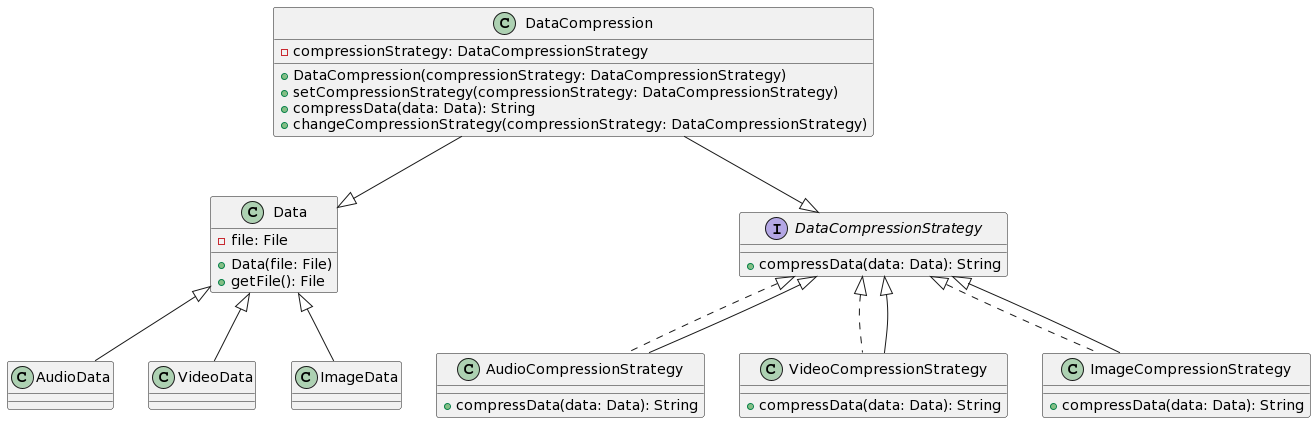

The diagram above was rendered by PlantUML. Its source (embedded in the PNG):
@startuml
class Data {
  -file: File
  +Data(file: File)
  +getFile(): File
}

interface DataCompressionStrategy {
  +compressData(data: Data): String
}

class AudioCompressionStrategy {
  +compressData(data: Data): String
}

class VideoCompressionStrategy {
  +compressData(data: Data): String
}

class ImageCompressionStrategy {
  +compressData(data: Data): String
}

class DataCompression {
  -compressionStrategy: DataCompressionStrategy
  +DataCompression(compressionStrategy: DataCompressionStrategy)
  +setCompressionStrategy(compressionStrategy: DataCompressionStrategy)
  +compressData(data: Data): String
  +changeCompressionStrategy(compressionStrategy: DataCompressionStrategy)
}

Data <|-- AudioData
Data <|-- VideoData
Data <|-- ImageData

DataCompressionStrategy <|.. AudioCompressionStrategy
DataCompressionStrategy <|.. VideoCompressionStrategy
DataCompressionStrategy <|.. ImageCompressionStrategy

DataCompression --|> Data
DataCompression --|> DataCompressionStrategy
AudioCompressionStrategy --|> DataCompressionStrategy
VideoCompressionStrategy --|> DataCompressionStrategy
ImageCompressionStrategy --|> DataCompressionStrategy
@enduml